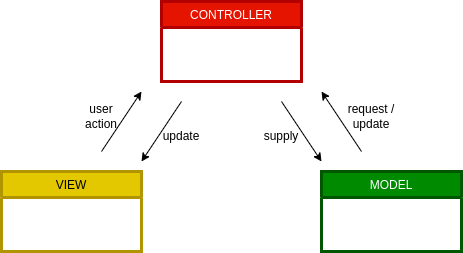

The diagram above was exported from draw.io. Its source (the exported page's mxGraphModel, read from the mxfile embedded in the PNG):
<mxGraphModel dx="1364" dy="775" grid="1" gridSize="10" guides="1" tooltips="1" connect="1" arrows="1" fold="1" page="1" pageScale="1" pageWidth="827" pageHeight="1169" math="0" shadow="0">
  <root>
    <mxCell id="0" />
    <mxCell id="1" parent="0" />
    <mxCell id="TF8oJHASRUHeGUF6t2HJ-7" value="CONTROLLER" style="swimlane;fontStyle=0;childLayout=stackLayout;horizontal=1;startSize=26;fillColor=#e51400;horizontalStack=0;resizeParent=1;resizeParentMax=0;resizeLast=0;collapsible=1;marginBottom=0;strokeWidth=3;fontColor=#ffffff;strokeColor=#B20000;" vertex="1" parent="1">
      <mxGeometry x="320" y="320" width="140" height="80" as="geometry" />
    </mxCell>
    <mxCell id="TF8oJHASRUHeGUF6t2HJ-11" value="VIEW" style="swimlane;fontStyle=0;childLayout=stackLayout;horizontal=1;startSize=26;fillColor=#e3c800;horizontalStack=0;resizeParent=1;resizeParentMax=0;resizeLast=0;collapsible=1;marginBottom=0;strokeWidth=3;fontColor=#000000;strokeColor=#B09500;" vertex="1" parent="1">
      <mxGeometry x="160" y="490" width="140" height="80" as="geometry" />
    </mxCell>
    <mxCell id="TF8oJHASRUHeGUF6t2HJ-12" value="MODEL" style="swimlane;fontStyle=0;childLayout=stackLayout;horizontal=1;startSize=26;fillColor=#008a00;horizontalStack=0;resizeParent=1;resizeParentMax=0;resizeLast=0;collapsible=1;marginBottom=0;strokeWidth=3;fontColor=#ffffff;strokeColor=#005700;" vertex="1" parent="1">
      <mxGeometry x="480" y="490" width="140" height="80" as="geometry" />
    </mxCell>
    <mxCell id="TF8oJHASRUHeGUF6t2HJ-16" value="" style="endArrow=classic;html=1;rounded=0;" edge="1" parent="1">
      <mxGeometry width="50" height="50" relative="1" as="geometry">
        <mxPoint x="340" y="420" as="sourcePoint" />
        <mxPoint x="300" y="480" as="targetPoint" />
      </mxGeometry>
    </mxCell>
    <mxCell id="TF8oJHASRUHeGUF6t2HJ-17" value="" style="endArrow=classic;html=1;rounded=0;" edge="1" parent="1">
      <mxGeometry width="50" height="50" relative="1" as="geometry">
        <mxPoint x="260" y="470" as="sourcePoint" />
        <mxPoint x="300" y="410" as="targetPoint" />
      </mxGeometry>
    </mxCell>
    <mxCell id="TF8oJHASRUHeGUF6t2HJ-18" value="" style="endArrow=classic;html=1;rounded=0;" edge="1" parent="1">
      <mxGeometry width="50" height="50" relative="1" as="geometry">
        <mxPoint x="440" y="420" as="sourcePoint" />
        <mxPoint x="480" y="480" as="targetPoint" />
      </mxGeometry>
    </mxCell>
    <mxCell id="TF8oJHASRUHeGUF6t2HJ-19" value="" style="endArrow=classic;html=1;rounded=0;" edge="1" parent="1">
      <mxGeometry width="50" height="50" relative="1" as="geometry">
        <mxPoint x="520" y="470" as="sourcePoint" />
        <mxPoint x="480" y="410" as="targetPoint" />
      </mxGeometry>
    </mxCell>
    <mxCell id="TF8oJHASRUHeGUF6t2HJ-20" value="user action" style="text;html=1;strokeColor=none;fillColor=none;align=center;verticalAlign=middle;whiteSpace=wrap;rounded=0;" vertex="1" parent="1">
      <mxGeometry x="230" y="420" width="60" height="30" as="geometry" />
    </mxCell>
    <mxCell id="TF8oJHASRUHeGUF6t2HJ-21" value="update" style="text;html=1;strokeColor=none;fillColor=none;align=center;verticalAlign=middle;whiteSpace=wrap;rounded=0;" vertex="1" parent="1">
      <mxGeometry x="310" y="440" width="60" height="30" as="geometry" />
    </mxCell>
    <mxCell id="TF8oJHASRUHeGUF6t2HJ-22" value="supply" style="text;html=1;strokeColor=none;fillColor=none;align=center;verticalAlign=middle;whiteSpace=wrap;rounded=0;" vertex="1" parent="1">
      <mxGeometry x="410" y="440" width="60" height="30" as="geometry" />
    </mxCell>
    <mxCell id="TF8oJHASRUHeGUF6t2HJ-23" value="request / update" style="text;html=1;strokeColor=none;fillColor=none;align=center;verticalAlign=middle;whiteSpace=wrap;rounded=0;" vertex="1" parent="1">
      <mxGeometry x="500" y="420" width="60" height="30" as="geometry" />
    </mxCell>
  </root>
</mxGraphModel>